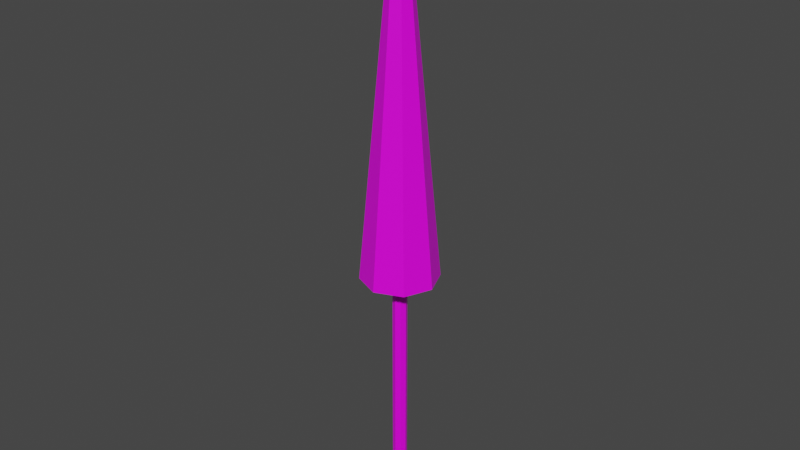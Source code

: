 # Source: parasol_Close.blend  (saved by Blender 2.82.7; exported with 4.5.12 LTS)
import bpy
from mathutils import Matrix  # noqa: F401  (used for matrix-valued properties, if any)

bpy.ops.wm.read_factory_settings(use_empty=True)
scene = bpy.context.scene
scene.name = 'Scene'

# ---- collections
col_collection = bpy.data.collections.new('Collection'); scene.collection.children.link(col_collection)

# ---- images (referenced by path relative to the original .blend; pixels are not part of the script)
import os
ASSET_DIR = os.environ.get("B2B_ASSET_DIR", "")  # directory of the original .blend (textures are referenced by path, not embedded)
HERE = os.path.dirname(os.path.abspath(__file__))  # packed textures are extracted next to this script under _unpacked/

def load_image(name, relpath, width, height, colorspace="sRGB"):
    """Load a texture the original file referenced (path relative to the .blend, or extracted next to this script)."""
    p = next((c for c in (os.path.join(HERE, relpath), os.path.join(ASSET_DIR, relpath)) if relpath and os.path.exists(c)), "")
    if p:
        img = bpy.data.images.load(p, check_existing=True)
        img.name = name
    else:  # same state as the original file: an image datablock whose file is absent (Cycles renders it pink)
        img = bpy.data.images.new(name, width, height)
        img.source = "FILE"
        img.filepath = "//" + (relpath or name)
    img.colorspace_settings.name = colorspace
    return img
img_4x4_texture_png = load_image('4x4_texture.png', '4x4_texture.png', 1024, 1024, 'sRGB')

# ---- materials (node trees are filled in below, after node groups)
mat_base_material = bpy.data.materials.new('base_Material')
mat_base_material.alpha_threshold = 0.0
mat_base_material.use_transparent_shadow = False
mat_base_material.line_color = (0.0, 0.0, 0.0, 1.0)

# ---- material node trees
mat_base_material.use_nodes = True; mat_base_material.node_tree.nodes.clear()
_N = mat_base_material.node_tree.nodes; _L = mat_base_material.node_tree.links
n0 = _N.new('ShaderNodeOutputMaterial'); n0.name = 'Material Output'; n0.location = (300, 300)
n1 = _N.new('ShaderNodeBsdfPrincipled'); n1.name = 'Principled BSDF'; n1.location = (10, 300)
n1.distribution = 'GGX'
n1.subsurface_method = 'BURLEY'
n1.inputs[2].default_value = 0.4
n1.inputs[3].default_value = 1.45
n1.inputs[27].default_value = (0.0, 0.0, 0.0, 1.0)
n1.inputs[28].default_value = 1.0
n2 = _N.new('ShaderNodeTexImage'); n2.name = 'Image Texture'; n2.location = (-343, 208)
n2.image = img_4x4_texture_png
n2.interpolation = 'Closest'
_L.new(n1.outputs[0], n0.inputs[0])
_L.new(n2.outputs[0], n1.inputs[0])
n0.is_active_output = True

# ---- world
world_world = bpy.data.worlds.new('World'); scene.world = world_world
world_world.use_nodes = True; world_world.node_tree.nodes.clear()
_N = world_world.node_tree.nodes; _L = world_world.node_tree.links
n0 = _N.new('ShaderNodeOutputWorld'); n0.name = 'World Output'; n0.location = (300, 300)
n1 = _N.new('ShaderNodeBackground'); n1.name = 'Background'; n1.location = (10, 300)
n1.inputs[0].default_value = (0.05088, 0.05088, 0.05088, 1.0)
_L.new(n1.outputs[0], n0.inputs[0])
n0.is_active_output = True
world_world.color = (0.05088, 0.05088, 0.05088)
world_world.use_sun_shadow = False
world_world.sun_shadow_jitter_overblur = 0.0

# ---- meshes
me_cylinder_004 = bpy.data.meshes.new('Cylinder.004')
me_cylinder_004.from_pydata([(0.0, 1.0, -5.96e-08), (0.0, 1.0, 78.38), (0.7071, 0.7071, -5.96e-08), (0.7071, 0.7071, 78.38), (1.0, -4.371e-08, -5.96e-08), (1.0, -4.371e-08, 78.38), (0.7071, -0.7071, -5.96e-08), (0.7071, -0.7071, 78.38), (-8.742e-08, -1.0, -5.96e-08), (-8.742e-08, -1.0, 78.38), (-0.7071, -0.7071, -5.96e-08), (-0.7071, -0.7071, 78.38), (-1.0, 1.192e-08, -5.96e-08), (-1.0, 1.192e-08, 78.38), (-0.7071, 0.7071, -5.96e-08), (-0.7071, 0.7071, 78.38), (5.885e-05, 5.376, 35.66), (-4.547e-13, 1.0, 82.64), (3.802, 3.802, 35.66), (0.7071, 0.7071, 82.64), (5.376, -2.35e-07, 35.66), (1.0, -4.371e-08, 82.64), (3.802, -3.802, 35.66), (0.7071, -0.7071, 82.64), (5.838e-05, -5.376, 35.66), (-8.742e-08, -1.0, 82.64), (-3.802, -3.802, 35.66), (-0.7071, -0.7071, 82.64), (-5.376, 6.411e-08, 35.66), (-1.0, 1.192e-08, 82.64), (-3.802, 3.802, 35.66), (-0.7071, 0.7071, 82.64), (0.4117, 0.4117, 82.64), (-2.648e-13, 0.5822, 82.64), (0.5822, -2.545e-08, 82.64), (0.4117, -0.4117, 82.64), (-5.09e-08, -0.5822, 82.64), (-0.4117, -0.4117, 82.64), (-0.5822, 6.943e-09, 82.64), (-0.4117, 0.4117, 82.64), (0.4117, 0.4117, 83.68), (-4.108e-06, 0.5822, 83.68), (0.5822, -2.545e-08, 83.68), (0.4117, -0.4117, 83.68), (-4.159e-06, -0.5822, 83.68), (-0.4117, -0.4117, 83.68), (-0.5822, 6.943e-09, 83.68), (-0.4117, 0.4117, 83.68), (0.7, 0.7, 83.68), (-6.984e-06, 0.99, 83.68), (0.9899, -4.327e-08, 83.68), (0.7, -0.7, 83.68), (-7.071e-06, -0.99, 83.68), (-0.7, -0.7, 83.68), (-0.99, 1.181e-08, 83.68), (-0.7, 0.7, 83.68), (0.123, 0.123, 86.5), (-8.199e-06, 0.1739, 86.5), (0.1739, -7.603e-09, 86.5), (0.123, -0.123, 86.5), (-8.215e-06, -0.1739, 86.5), (-0.123, -0.123, 86.5), (-0.1739, 2.074e-09, 86.5), (-0.123, 0.123, 86.5), (5.771e-05, 4.25, 35.66), (3.005, 3.005, 35.66), (4.25, -1.858e-07, 35.66), (3.005, -3.005, 35.66), (5.734e-05, -4.25, 35.66), (-3.005, -3.005, 35.66), (-4.25, 5.068e-08, 35.66), (-3.005, 3.005, 35.66), (4.585e-05, 0.6264, 81.79), (0.443, 0.4429, 81.79), (0.6264, -2.738e-08, 81.79), (0.443, -0.4429, 81.79), (4.579e-05, -0.6264, 81.79), (-0.4429, -0.4429, 81.79), (-0.6263, 7.469e-09, 81.79), (-0.4429, 0.4429, 81.79)], [], [(0, 1, 3, 2), (2, 3, 5, 4), (4, 5, 7, 6), (6, 7, 9, 8), (8, 9, 11, 10), (10, 11, 13, 12), (3, 1, 15, 13, 11, 9, 7, 5), (12, 13, 15, 14), (14, 15, 1, 0), (0, 2, 4, 6, 8, 10, 12, 14), (16, 17, 19, 18), (18, 19, 21, 20), (20, 21, 23, 22), (22, 23, 25, 24), (24, 25, 27, 26), (26, 27, 29, 28), (29, 27, 37, 38), (28, 29, 31, 30), (30, 31, 17, 16), (20, 22, 67, 66), (37, 36, 44, 45), (25, 23, 35, 36), (31, 29, 38, 39), (21, 19, 32, 34), (27, 25, 36, 37), (17, 31, 39, 33), (19, 17, 33, 32), (23, 21, 34, 35), (47, 46, 54, 55), (35, 34, 42, 43), (32, 33, 41, 40), (33, 39, 47, 41), (38, 37, 45, 46), (36, 35, 43, 44), (34, 32, 40, 42), (39, 38, 46, 47), (54, 53, 61, 62), (45, 44, 52, 53), (43, 42, 50, 51), (40, 41, 49, 48), (41, 47, 55, 49), (46, 45, 53, 54), (44, 43, 51, 52), (42, 40, 48, 50), (56, 57, 63, 62, 61, 60, 59, 58), (52, 51, 59, 60), (50, 48, 56, 58), (55, 54, 62, 63), (53, 52, 60, 61), (51, 50, 58, 59), (48, 49, 57, 56), (49, 55, 63, 57), (71, 64, 72, 79), (26, 28, 70, 69), (22, 24, 68, 67), (28, 30, 71, 70), (18, 20, 66, 65), (24, 26, 69, 68), (30, 16, 64, 71), (16, 18, 65, 64), (72, 73, 74, 75, 76, 77, 78, 79), (69, 70, 78, 77), (67, 68, 76, 75), (65, 66, 74, 73), (70, 71, 79, 78), (68, 69, 77, 76), (66, 67, 75, 74), (64, 65, 73, 72)])
_uv = me_cylinder_004.uv_layers.new(name='UVMap')
_uv.uv.foreach_set('vector', [0.3884, 0.8398, 0.3884, 0.8398, 0.3884, 0.8398, 0.3884, 0.8398, 0.3884, 0.8398, 0.3884, 0.8398, 0.3884, 0.8398, 0.3884, 0.8398, 0.3884, 0.8398, 0.3884, 0.8398, 0.3884, 0.8398, 0.3884, 0.8398, 0.3884, 0.8398, 0.3884, 0.8398, 0.3884, 0.8398, 0.3884, 0.8398, 0.3884, 0.8398, 0.3884, 0.8398, 0.3884, 0.8398, 0.3884, 0.8398, 0.3884, 0.8398, 0.3884, 0.8398, 0.3884, 0.8398, 0.3884, 0.8398, 0.3884, 0.8398, 0.3884, 0.8398, 0.3884, 0.8398, 0.3884, 0.8398, 0.3884, 0.8398, 0.3884, 0.8398, 0.3884, 0.8398, 0.3884, 0.8398, 0.3884, 0.8398, 0.3884, 0.8398, 0.3884, 0.8398, 0.3884, 0.8398, 0.3884, 0.8398, 0.3884, 0.8398, 0.3884, 0.8398, 0.3884, 0.8398, 0.3884, 0.8398, 0.3884, 0.8398, 0.3884, 0.8398, 0.3884, 0.8398, 0.3884, 0.8398, 0.3884, 0.8398, 0.3884, 0.8398, 0.3884, 0.8398, 0.4349, 0.381, 0.4349, 0.381, 0.4349, 0.381, 0.4349, 0.381, 0.1063, 0.8491, 0.1063, 0.8491, 0.1063, 0.8491, 0.1063, 0.8491, 0.4349, 0.381, 0.4349, 0.381, 0.4349, 0.381, 0.4349, 0.381, 0.1063, 0.8491, 0.1063, 0.8491, 0.1063, 0.8491, 0.1063, 0.8491, 0.4349, 0.381, 0.4349, 0.381, 0.4349, 0.381, 0.4349, 0.381, 0.1063, 0.8491, 0.1063, 0.8491, 0.1063, 0.8491, 0.1063, 0.8491, 0.1063, 0.8491, 0.1063, 0.8491, 0.1063, 0.8491, 0.1063, 0.8491, 0.4349, 0.381, 0.4349, 0.381, 0.4349, 0.381, 0.4349, 0.381, 0.1063, 0.8491, 0.1063, 0.8491, 0.1063, 0.8491, 0.1063, 0.8491, 0.4349, 0.381, 0.4349, 0.381, 0.4349, 0.381, 0.4349, 0.381, 0.6085, 0.8739, 0.6085, 0.8739, 0.6085, 0.8739, 0.6085, 0.8739, 0.1063, 0.8491, 0.1063, 0.8491, 0.1063, 0.8491, 0.1063, 0.8491, 0.1063, 0.8491, 0.1063, 0.8491, 0.1063, 0.8491, 0.1063, 0.8491, 0.1063, 0.8491, 0.1063, 0.8491, 0.1063, 0.8491, 0.1063, 0.8491, 0.1063, 0.8491, 0.1063, 0.8491, 0.1063, 0.8491, 0.1063, 0.8491, 0.1063, 0.8491, 0.1063, 0.8491, 0.1063, 0.8491, 0.1063, 0.8491, 0.1063, 0.8491, 0.1063, 0.8491, 0.1063, 0.8491, 0.1063, 0.8491, 0.1063, 0.8491, 0.1063, 0.8491, 0.1063, 0.8491, 0.1063, 0.8491, 0.3884, 0.8398, 0.3884, 0.8398, 0.3884, 0.8398, 0.3884, 0.8398, 0.6085, 0.8739, 0.6085, 0.8739, 0.6085, 0.8739, 0.6085, 0.8739, 0.6085, 0.8739, 0.6085, 0.8739, 0.6085, 0.8739, 0.6085, 0.8739, 0.6085, 0.8739, 0.6085, 0.8739, 0.6085, 0.8739, 0.6085, 0.8739, 0.6085, 0.8739, 0.6085, 0.8739, 0.6085, 0.8739, 0.6085, 0.8739, 0.6085, 0.8739, 0.6085, 0.8739, 0.6085, 0.8739, 0.6085, 0.8739, 0.6085, 0.8739, 0.6085, 0.8739, 0.6085, 0.8739, 0.6085, 0.8739, 0.6085, 0.8739, 0.6085, 0.8739, 0.6085, 0.8739, 0.6085, 0.8739, 0.3884, 0.8398, 0.3884, 0.8398, 0.3884, 0.8398, 0.3884, 0.8398, 0.3884, 0.8398, 0.3884, 0.8398, 0.3884, 0.8398, 0.3884, 0.8398, 0.3884, 0.8398, 0.3884, 0.8398, 0.3884, 0.8398, 0.3884, 0.8398, 0.3884, 0.8398, 0.3884, 0.8398, 0.3884, 0.8398, 0.3884, 0.8398, 0.3884, 0.8398, 0.3884, 0.8398, 0.3884, 0.8398, 0.3884, 0.8398, 0.3884, 0.8398, 0.3884, 0.8398, 0.3884, 0.8398, 0.3884, 0.8398, 0.3884, 0.8398, 0.3884, 0.8398, 0.3884, 0.8398, 0.3884, 0.8398, 0.3884, 0.8398, 0.3884, 0.8398, 0.3884, 0.8398, 0.3884, 0.8398, 0.3884, 0.8398, 0.3884, 0.8398, 0.3884, 0.8398, 0.3884, 0.8398, 0.3884, 0.8398, 0.3884, 0.8398, 0.3884, 0.8398, 0.3884, 0.8398, 0.3884, 0.8398, 0.3884, 0.8398, 0.3884, 0.8398, 0.3884, 0.8398, 0.3884, 0.8398, 0.3884, 0.8398, 0.3884, 0.8398, 0.3884, 0.8398, 0.3884, 0.8398, 0.3884, 0.8398, 0.3884, 0.8398, 0.3884, 0.8398, 0.3884, 0.8398, 0.3884, 0.8398, 0.3884, 0.8398, 0.3884, 0.8398, 0.3884, 0.8398, 0.3884, 0.8398, 0.3884, 0.8398, 0.3884, 0.8398, 0.3884, 0.8398, 0.3884, 0.8398, 0.3884, 0.8398, 0.3884, 0.8398, 0.3884, 0.8398, 0.3884, 0.8398, 0.3884, 0.8398, 0.3884, 0.8398, 0.1063, 0.8491, 0.1063, 0.8491, 0.1063, 0.8491, 0.1063, 0.8491, 0.1063, 0.8491, 0.1063, 0.8491, 0.1063, 0.8491, 0.1063, 0.8491, 0.1063, 0.8491, 0.1063, 0.8491, 0.1063, 0.8491, 0.1063, 0.8491, 0.4349, 0.381, 0.4349, 0.381, 0.4349, 0.381, 0.4349, 0.381, 0.1063, 0.8491, 0.1063, 0.8491, 0.1063, 0.8491, 0.1063, 0.8491, 0.4349, 0.381, 0.4349, 0.381, 0.4349, 0.381, 0.4349, 0.381, 0.1063, 0.8491, 0.1063, 0.8491, 0.1063, 0.8491, 0.1063, 0.8491, 0.4349, 0.381, 0.4349, 0.381, 0.4349, 0.381, 0.4349, 0.381, 0.1063, 0.8491, 0.1063, 0.8491, 0.1063, 0.8491, 0.1063, 0.8491, 0.1063, 0.8491, 0.1063, 0.8491, 0.1063, 0.8491, 0.1063, 0.8491, 0.1063, 0.8491, 0.1063, 0.8491, 0.1063, 0.8491, 0.1063, 0.8491, 0.1063, 0.8491, 0.1063, 0.8491, 0.1063, 0.8491, 0.1063, 0.8491, 0.1063, 0.8491, 0.1063, 0.8491, 0.1063, 0.8491, 0.1063, 0.8491, 0.4349, 0.381, 0.4349, 0.381, 0.4349, 0.381, 0.4349, 0.381, 0.4349, 0.381, 0.4349, 0.381, 0.4349, 0.381, 0.4349, 0.381, 0.4349, 0.381, 0.4349, 0.381, 0.4349, 0.381, 0.4349, 0.381, 0.4349, 0.381, 0.4349, 0.381, 0.4349, 0.381, 0.4349, 0.381])
me_cylinder_004.materials.append(mat_base_material)
me_cylinder_004.use_remesh_fix_poles = True
me_cylinder_004.use_remesh_preserve_attributes = False
me_cylinder_004.use_mirror_vertex_groups = False
me_cylinder_004.update()

# ---- objects
ob_parasol_close = bpy.data.objects.new('parasol_Close', me_cylinder_004)

# ---- transforms, parenting, visibility, modifiers, constraints
ob_parasol_close.location = (0.0, 0.0, 0.0)
ob_parasol_close.scale = (0.05331, 0.05331, 0.05331)
ob_parasol_close.lineart.crease_threshold = 0.0

# ---- collection membership
col_collection.objects.link(ob_parasol_close)

# ---- scene / render settings (as saved in the file)
scene.frame_start = 1; scene.frame_end = 250; scene.frame_set(1)
scene.render.engine = 'BLENDER_EEVEE_NEXT'
scene.cycles.use_denoising = False
scene.cycles.samples = 128
scene.cycles.sampling_pattern = 'TABULATED_SOBOL'
scene.cycles.use_adaptive_sampling = False
scene.cycles.use_light_tree = False
scene.view_settings.view_transform = 'Filmic'
bpy.context.view_layer.update()

# ---- added for rendering (the .blend has no active camera and no usable light): camera, sun
cam_auto = bpy.data.cameras.new('AutoCamera')
cam_auto.lens = 50.0
cam_auto.sensor_width = 36.0
cam_auto.clip_end = 1000.0
ob_auto_camera = bpy.data.objects.new('AutoCamera', cam_auto)
scene.collection.objects.link(ob_auto_camera)
ob_auto_camera.location = (4.33201, -5.1984, 5.7713)
ob_auto_camera.rotation_euler = (1.09748, -7.21219e-08, 0.694738)
scene.camera = ob_auto_camera
light_auto_sun = bpy.data.lights.new('AutoSun', 'SUN')
light_auto_sun.energy = 3.0
light_auto_sun.angle = 0.0523599
ob_auto_sun = bpy.data.objects.new('AutoSun', light_auto_sun)
scene.collection.objects.link(ob_auto_sun)
ob_auto_sun.rotation_euler = (0.872665, 0.174533, 0.523599)
bpy.context.view_layer.update()
